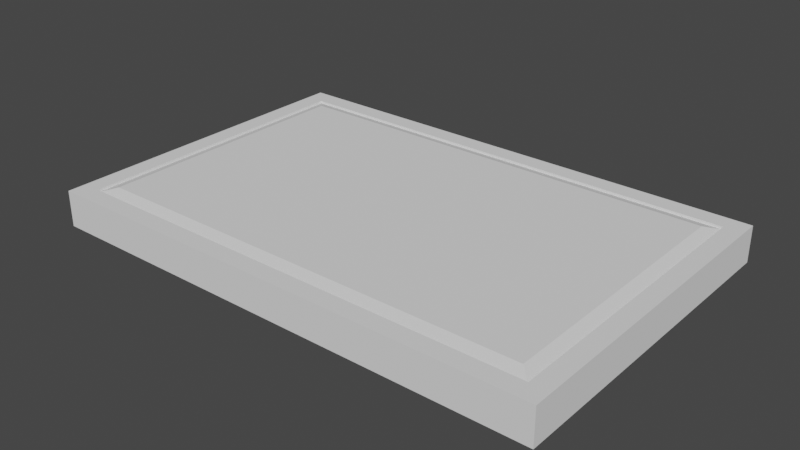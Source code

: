 # Source: DataTablet.blend  (saved by Blender 3.3.6; exported with 4.5.12 LTS)
import bpy
from mathutils import Matrix  # noqa: F401  (used for matrix-valued properties, if any)

bpy.ops.wm.read_factory_settings(use_empty=True)
scene = bpy.context.scene
scene.name = 'Scene'

# ---- collections
col_collection = bpy.data.collections.new('Collection'); scene.collection.children.link(col_collection)

# ---- world
world_world = bpy.data.worlds.new('World'); scene.world = world_world
world_world.use_nodes = True; world_world.node_tree.nodes.clear()
_N = world_world.node_tree.nodes; _L = world_world.node_tree.links
n0 = _N.new('ShaderNodeOutputWorld'); n0.name = 'World Output'; n0.location = (300, 300)
n1 = _N.new('ShaderNodeBackground'); n1.name = 'Background'; n1.location = (10, 300)
n1.inputs[0].default_value = (0.05088, 0.05088, 0.05088, 1.0)
_L.new(n1.outputs[0], n0.inputs[0])
n0.is_active_output = True
world_world.color = (0.05088, 0.05088, 0.05088)
world_world.use_sun_shadow = False
world_world.sun_shadow_jitter_overblur = 0.0

# ---- meshes
me_cube_001 = bpy.data.meshes.new('Cube.001')
me_cube_001.from_pydata([(-1.0, -1.0, 0.3286), (-0.7193, -0.7193, 0.6571), (-1.0, 1.919, 0.3286), (-0.7193, 1.638, 0.6571), (3.454, -1.0, 0.3286), (3.173, -0.7193, 0.6571), (3.454, 1.919, 0.3286), (3.173, 1.638, 0.6571), (-1.0, -1.0, 0.6203), (-1.0, 1.919, 0.6203), (3.454, 1.919, 0.6203), (3.454, -1.0, 0.6203), (-0.8382, -0.8382, 0.6203), (-0.8382, 1.757, 0.6203), (3.292, 1.757, 0.6203), (3.292, -0.8382, 0.6203), (-1.0, 1.595, 0.3286), (-1.0, 1.271, 0.3286), (-1.0, 0.9461, 0.3286), (-1.0, 0.6218, 0.3286), (-1.0, 0.2974, 0.3286), (-1.0, -0.02693, 0.3286), (-1.0, -0.3513, 0.3286), (-1.0, -0.6756, 0.3286), (-1.0, -0.6756, 0.6203), (-1.0, -0.3513, 0.6203), (-1.0, -0.02693, 0.6203), (-1.0, 0.2974, 0.6203), (-1.0, 0.6218, 0.6203), (-1.0, 0.9461, 0.6203), (-1.0, 1.271, 0.6203), (-1.0, 1.595, 0.6203), (3.454, -0.6756, 0.3286), (3.454, -0.3513, 0.3286), (3.454, -0.02693, 0.3286), (3.454, 0.2974, 0.3286), (3.454, 0.6218, 0.3286), (3.454, 0.9461, 0.3286), (3.454, 1.271, 0.3286), (3.454, 1.595, 0.3286), (3.454, 1.595, 0.6203), (3.454, 1.271, 0.6203), (3.454, 0.9461, 0.6203), (3.454, 0.6218, 0.6203), (3.454, 0.2974, 0.6203), (3.454, -0.02693, 0.6203), (3.454, -0.3513, 0.6203), (3.454, -0.6756, 0.6203), (-0.8382, -0.5498, 0.6203), (-0.8382, -0.2614, 0.6203), (-0.8382, 0.02699, 0.6203), (-0.8382, 0.3154, 0.6203), (-0.8382, 0.6038, 0.6203), (-0.8382, 0.8922, 0.6203), (-0.8382, 1.181, 0.6203), (-0.8382, 1.469, 0.6203), (3.292, 1.469, 0.6203), (3.292, 1.181, 0.6203), (3.292, 0.8922, 0.6203), (3.292, 0.6038, 0.6203), (3.292, 0.3154, 0.6203), (3.292, 0.02699, 0.6203), (3.292, -0.2614, 0.6203), (3.292, -0.5498, 0.6203), (-0.7193, -0.4573, 0.6571), (-0.7193, -0.1953, 0.6571), (-0.7193, 0.06665, 0.6571), (-0.7193, 0.3286, 0.6571), (-0.7193, 0.5906, 0.6571), (-0.7193, 0.8526, 0.6571), (-0.7193, 1.115, 0.6571), (-0.7193, 1.377, 0.6571), (3.173, 1.377, 0.6571), (3.173, 1.115, 0.6571), (3.173, 0.8526, 0.6571), (3.173, 0.5906, 0.6571), (3.173, 0.3286, 0.6571), (3.173, 0.06665, 0.6571), (3.173, -0.1953, 0.6571), (3.173, -0.4573, 0.6571), (3.111, 1.919, 0.3286), (2.769, 1.919, 0.3286), (2.426, 1.919, 0.3286), (2.083, 1.919, 0.3286), (1.741, 1.919, 0.3286), (1.398, 1.919, 0.3286), (1.056, 1.919, 0.3286), (0.713, 1.919, 0.3286), (0.3704, 1.919, 0.3286), (0.02782, 1.919, 0.3286), (-0.3148, 1.919, 0.3286), (-0.6574, 1.919, 0.3286), (-0.6574, 1.919, 0.6203), (-0.3148, 1.919, 0.6203), (0.02782, 1.919, 0.6203), (0.3704, 1.919, 0.6203), (0.713, 1.919, 0.6203), (1.056, 1.919, 0.6203), (1.398, 1.919, 0.6203), (1.741, 1.919, 0.6203), (2.083, 1.919, 0.6203), (2.426, 1.919, 0.6203), (2.769, 1.919, 0.6203), (3.111, 1.919, 0.6203), (-0.6574, -1.0, 0.3286), (-0.3148, -1.0, 0.3286), (0.02782, -1.0, 0.3286), (0.3704, -1.0, 0.3286), (0.713, -1.0, 0.3286), (1.056, -1.0, 0.3286), (1.398, -1.0, 0.3286), (1.741, -1.0, 0.3286), (2.083, -1.0, 0.3286), (2.426, -1.0, 0.3286), (2.769, -1.0, 0.3286), (3.111, -1.0, 0.3286), (3.111, -1.0, 0.6203), (2.769, -1.0, 0.6203), (2.426, -1.0, 0.6203), (2.083, -1.0, 0.6203), (1.741, -1.0, 0.6203), (1.398, -1.0, 0.6203), (1.056, -1.0, 0.6203), (0.713, -1.0, 0.6203), (0.3704, -1.0, 0.6203), (0.02782, -1.0, 0.6203), (-0.3148, -1.0, 0.6203), (-0.6574, -1.0, 0.6203), (-0.5205, 1.757, 0.6203), (-0.2028, 1.757, 0.6203), (0.1149, 1.757, 0.6203), (0.4326, 1.757, 0.6203), (0.7504, 1.757, 0.6203), (1.068, 1.757, 0.6203), (1.386, 1.757, 0.6203), (1.704, 1.757, 0.6203), (2.021, 1.757, 0.6203), (2.339, 1.757, 0.6203), (2.657, 1.757, 0.6203), (2.974, 1.757, 0.6203), (2.974, -0.8382, 0.6203), (2.657, -0.8382, 0.6203), (2.339, -0.8382, 0.6203), (2.021, -0.8382, 0.6203), (1.704, -0.8382, 0.6203), (1.386, -0.8382, 0.6203), (1.068, -0.8382, 0.6203), (0.7504, -0.8382, 0.6203), (0.4326, -0.8382, 0.6203), (0.1149, -0.8382, 0.6203), (-0.2028, -0.8382, 0.6203), (-0.5205, -0.8382, 0.6203), (-0.4198, 1.638, 0.6571), (-0.1204, 1.638, 0.6571), (0.179, 1.638, 0.6571), (0.4784, 1.638, 0.6571), (0.7778, 1.638, 0.6571), (1.077, 1.638, 0.6571), (1.377, 1.638, 0.6571), (1.676, 1.638, 0.6571), (1.975, 1.638, 0.6571), (2.275, 1.638, 0.6571), (2.574, 1.638, 0.6571), (2.874, 1.638, 0.6571), (2.874, -0.7193, 0.6571), (2.574, -0.7193, 0.6571), (2.275, -0.7193, 0.6571), (1.975, -0.7193, 0.6571), (1.676, -0.7193, 0.6571), (1.377, -0.7193, 0.6571), (1.077, -0.7193, 0.6571), (0.7778, -0.7193, 0.6571), (0.4784, -0.7193, 0.6571), (0.179, -0.7193, 0.6571), (-0.1204, -0.7193, 0.6571), (-0.4198, -0.7193, 0.6571), (3.111, 1.595, 0.3286), (2.769, 1.595, 0.3286), (2.426, 1.595, 0.3286), (2.083, 1.595, 0.3286), (1.741, 1.595, 0.3286), (1.398, 1.595, 0.3286), (1.056, 1.595, 0.3286), (0.713, 1.595, 0.3286), (0.3704, 1.595, 0.3286), (0.02782, 1.595, 0.3286), (-0.3148, 1.595, 0.3286), (-0.6574, 1.595, 0.3286), (3.111, 1.271, 0.3286), (2.769, 1.271, 0.3286), (2.426, 1.271, 0.3286), (2.083, 1.271, 0.3286), (1.741, 1.271, 0.3286), (1.398, 1.271, 0.3286), (1.056, 1.271, 0.3286), (0.713, 1.271, 0.3286), (0.3704, 1.271, 0.3286), (0.02782, 1.271, 0.3286), (-0.3148, 1.271, 0.3286), (-0.6574, 1.271, 0.3286), (3.111, 0.9461, 0.3286), (2.769, 0.9461, 0.3286), (2.426, 0.9461, 0.3286), (2.083, 0.9461, 0.3286), (1.741, 0.9461, 0.3286), (1.398, 0.9461, 0.3286), (1.056, 0.9461, 0.3286), (0.713, 0.9461, 0.3286), (0.3704, 0.9461, 0.3286), (0.02782, 0.9461, 0.3286), (-0.3148, 0.9461, 0.3286), (-0.6574, 0.9461, 0.3286), (3.111, 0.6218, 0.3286), (2.769, 0.6218, 0.3286), (2.426, 0.6218, 0.3286), (2.083, 0.6218, 0.3286), (1.741, 0.6218, 0.3286), (1.398, 0.6218, 0.3286), (1.056, 0.6218, 0.3286), (0.713, 0.6218, 0.3286), (0.3704, 0.6218, 0.3286), (0.02782, 0.6218, 0.3286), (-0.3148, 0.6218, 0.3286), (-0.6574, 0.6218, 0.3286), (3.111, 0.2974, 0.3286), (2.769, 0.2974, 0.3286), (2.426, 0.2974, 0.3286), (2.083, 0.2974, 0.3286), (1.741, 0.2974, 0.3286), (1.398, 0.2974, 0.3286), (1.056, 0.2974, 0.3286), (0.713, 0.2974, 0.3286), (0.3704, 0.2974, 0.3286), (0.02782, 0.2974, 0.3286), (-0.3148, 0.2974, 0.3286), (-0.6574, 0.2974, 0.3286), (3.111, -0.02693, 0.3286), (2.769, -0.02693, 0.3286), (2.426, -0.02693, 0.3286), (2.083, -0.02693, 0.3286), (1.741, -0.02693, 0.3286), (1.398, -0.02693, 0.3286), (1.056, -0.02693, 0.3286), (0.713, -0.02693, 0.3286), (0.3704, -0.02693, 0.3286), (0.02782, -0.02693, 0.3286), (-0.3148, -0.02693, 0.3286), (-0.6574, -0.02693, 0.3286), (3.111, -0.3513, 0.3286), (2.769, -0.3513, 0.3286), (2.426, -0.3513, 0.3286), (2.083, -0.3513, 0.3286), (1.741, -0.3513, 0.3286), (1.398, -0.3513, 0.3286), (1.056, -0.3513, 0.3286), (0.713, -0.3513, 0.3286), (0.3704, -0.3513, 0.3286), (0.02782, -0.3513, 0.3286), (-0.3148, -0.3513, 0.3286), (-0.6574, -0.3513, 0.3286), (3.111, -0.6756, 0.3286), (2.769, -0.6756, 0.3286), (2.426, -0.6756, 0.3286), (2.083, -0.6756, 0.3286), (1.741, -0.6756, 0.3286), (1.398, -0.6756, 0.3286), (1.056, -0.6756, 0.3286), (0.713, -0.6756, 0.3286), (0.3704, -0.6756, 0.3286), (0.02782, -0.6756, 0.3286), (-0.3148, -0.6756, 0.3286), (-0.6574, -0.6756, 0.3286)], [], [(16, 31, 9, 2), (80, 103, 10, 6), (32, 47, 11, 4), (104, 127, 8, 0), (260, 32, 4, 115), (55, 13, 9, 31), (139, 14, 10, 103), (63, 15, 11, 47), (151, 12, 8, 127), (71, 3, 13, 55), (163, 7, 14, 139), (79, 5, 15, 63), (175, 1, 12, 151), (7, 72, 56, 14), (72, 73, 57, 56), (73, 74, 58, 57), (74, 75, 59, 58), (75, 76, 60, 59), (76, 77, 61, 60), (77, 78, 62, 61), (78, 79, 63, 62), (1, 64, 48, 12), (64, 65, 49, 48), (65, 66, 50, 49), (66, 67, 51, 50), (67, 68, 52, 51), (68, 69, 53, 52), (69, 70, 54, 53), (70, 71, 55, 54), (14, 56, 40, 10), (56, 57, 41, 40), (57, 58, 42, 41), (58, 59, 43, 42), (59, 60, 44, 43), (60, 61, 45, 44), (61, 62, 46, 45), (62, 63, 47, 46), (12, 48, 24, 8), (48, 49, 25, 24), (49, 50, 26, 25), (50, 51, 27, 26), (51, 52, 28, 27), (52, 53, 29, 28), (53, 54, 30, 29), (54, 55, 31, 30), (80, 6, 39, 176), (176, 39, 38, 188), (188, 38, 37, 200), (200, 37, 36, 212), (212, 36, 35, 224), (224, 35, 34, 236), (236, 34, 33, 248), (248, 33, 32, 260), (6, 10, 40, 39), (39, 40, 41, 38), (38, 41, 42, 37), (37, 42, 43, 36), (36, 43, 44, 35), (35, 44, 45, 34), (34, 45, 46, 33), (33, 46, 47, 32), (0, 8, 24, 23), (23, 24, 25, 22), (22, 25, 26, 21), (21, 26, 27, 20), (20, 27, 28, 19), (19, 28, 29, 18), (18, 29, 30, 17), (17, 30, 31, 16), (22, 259, 271, 23), (259, 258, 270, 271), (258, 257, 269, 270), (257, 256, 268, 269), (256, 255, 267, 268), (255, 254, 266, 267), (254, 253, 265, 266), (253, 252, 264, 265), (252, 251, 263, 264), (251, 250, 262, 263), (250, 249, 261, 262), (249, 248, 260, 261), (21, 247, 259, 22), (247, 246, 258, 259), (246, 245, 257, 258), (245, 244, 256, 257), (244, 243, 255, 256), (243, 242, 254, 255), (242, 241, 253, 254), (241, 240, 252, 253), (240, 239, 251, 252), (239, 238, 250, 251), (238, 237, 249, 250), (237, 236, 248, 249), (20, 235, 247, 21), (235, 234, 246, 247), (234, 233, 245, 246), (233, 232, 244, 245), (232, 231, 243, 244), (231, 230, 242, 243), (230, 229, 241, 242), (229, 228, 240, 241), (228, 227, 239, 240), (227, 226, 238, 239), (226, 225, 237, 238), (225, 224, 236, 237), (19, 223, 235, 20), (223, 222, 234, 235), (222, 221, 233, 234), (221, 220, 232, 233), (220, 219, 231, 232), (219, 218, 230, 231), (218, 217, 229, 230), (217, 216, 228, 229), (216, 215, 227, 228), (215, 214, 226, 227), (214, 213, 225, 226), (213, 212, 224, 225), (18, 211, 223, 19), (211, 210, 222, 223), (210, 209, 221, 222), (209, 208, 220, 221), (208, 207, 219, 220), (207, 206, 218, 219), (206, 205, 217, 218), (205, 204, 216, 217), (204, 203, 215, 216), (203, 202, 214, 215), (202, 201, 213, 214), (201, 200, 212, 213), (17, 199, 211, 18), (199, 198, 210, 211), (198, 197, 209, 210), (197, 196, 208, 209), (196, 195, 207, 208), (195, 194, 206, 207), (194, 193, 205, 206), (193, 192, 204, 205), (192, 191, 203, 204), (191, 190, 202, 203), (190, 189, 201, 202), (189, 188, 200, 201), (16, 187, 199, 17), (187, 186, 198, 199), (186, 185, 197, 198), (185, 184, 196, 197), (184, 183, 195, 196), (183, 182, 194, 195), (182, 181, 193, 194), (181, 180, 192, 193), (180, 179, 191, 192), (179, 178, 190, 191), (178, 177, 189, 190), (177, 176, 188, 189), (2, 91, 187, 16), (91, 90, 186, 187), (90, 89, 185, 186), (89, 88, 184, 185), (88, 87, 183, 184), (87, 86, 182, 183), (86, 85, 181, 182), (85, 84, 180, 181), (84, 83, 179, 180), (83, 82, 178, 179), (82, 81, 177, 178), (81, 80, 176, 177), (5, 164, 140, 15), (164, 165, 141, 140), (165, 166, 142, 141), (166, 167, 143, 142), (167, 168, 144, 143), (168, 169, 145, 144), (169, 170, 146, 145), (170, 171, 147, 146), (171, 172, 148, 147), (172, 173, 149, 148), (173, 174, 150, 149), (174, 175, 151, 150), (3, 152, 128, 13), (152, 153, 129, 128), (153, 154, 130, 129), (154, 155, 131, 130), (155, 156, 132, 131), (156, 157, 133, 132), (157, 158, 134, 133), (158, 159, 135, 134), (159, 160, 136, 135), (160, 161, 137, 136), (161, 162, 138, 137), (162, 163, 139, 138), (15, 140, 116, 11), (140, 141, 117, 116), (141, 142, 118, 117), (142, 143, 119, 118), (143, 144, 120, 119), (144, 145, 121, 120), (145, 146, 122, 121), (146, 147, 123, 122), (147, 148, 124, 123), (148, 149, 125, 124), (149, 150, 126, 125), (150, 151, 127, 126), (13, 128, 92, 9), (128, 129, 93, 92), (129, 130, 94, 93), (130, 131, 95, 94), (131, 132, 96, 95), (132, 133, 97, 96), (133, 134, 98, 97), (134, 135, 99, 98), (135, 136, 100, 99), (136, 137, 101, 100), (137, 138, 102, 101), (138, 139, 103, 102), (23, 271, 104, 0), (271, 270, 105, 104), (270, 269, 106, 105), (269, 268, 107, 106), (268, 267, 108, 107), (267, 266, 109, 108), (266, 265, 110, 109), (265, 264, 111, 110), (264, 263, 112, 111), (263, 262, 113, 112), (262, 261, 114, 113), (261, 260, 115, 114), (4, 11, 116, 115), (115, 116, 117, 114), (114, 117, 118, 113), (113, 118, 119, 112), (112, 119, 120, 111), (111, 120, 121, 110), (110, 121, 122, 109), (109, 122, 123, 108), (108, 123, 124, 107), (107, 124, 125, 106), (106, 125, 126, 105), (105, 126, 127, 104), (2, 9, 92, 91), (91, 92, 93, 90), (90, 93, 94, 89), (89, 94, 95, 88), (88, 95, 96, 87), (87, 96, 97, 86), (86, 97, 98, 85), (85, 98, 99, 84), (84, 99, 100, 83), (83, 100, 101, 82), (82, 101, 102, 81), (81, 102, 103, 80)])
_uv = me_cube_001.uv_layers.new(name='UVMap')
_uv.uv.foreach_set('vector', [1.635, 0.3679, 1.635, 0.6596, 1.96, 0.6596, 1.96, 0.3679, 2.384, 0.3679, 2.384, 0.6596, 2.727, 0.6596, 2.727, 0.3679, -0.6353, 0.3679, -0.6353, 0.6596, -0.9596, 0.6596, -0.9596, 0.3679, -1.384, 0.3679, -1.384, 0.6596, -1.727, 0.6596, -1.727, 0.3679, 2.384, -0.6353, 2.727, -0.6353, 2.727, -0.9596, 2.384, -0.9596, -1.565, 1.509, -1.565, 1.798, -1.727, 1.96, -1.727, 1.635, 2.247, 1.798, 2.565, 1.798, 2.727, 1.96, 2.384, 1.96, 2.565, -0.5094, 2.565, -0.7979, 2.727, -0.9596, 2.727, -0.6353, -1.247, -0.7979, -1.565, -0.7979, -1.727, -0.9596, -1.384, -0.9596, -1.446, 1.417, -1.446, 1.679, -1.565, 1.798, -1.565, 1.509, 2.147, 1.679, 2.446, 1.679, 2.565, 1.798, 2.247, 1.798, 2.446, -0.4169, 2.446, -0.6789, 2.565, -0.7979, 2.565, -0.5094, -1.147, -0.6789, -1.446, -0.6789, -1.565, -0.7979, -1.247, -0.7979, 2.446, 1.679, 2.446, 1.417, 2.565, 1.509, 2.565, 1.798, 2.446, 1.417, 2.446, 1.155, 2.565, 1.221, 2.565, 1.509, 2.446, 1.155, 2.446, 0.893, 2.565, 0.9326, 2.565, 1.221, 2.446, 0.893, 2.446, 0.631, 2.565, 0.6442, 2.565, 0.9326, 2.446, 0.631, 2.446, 0.369, 2.565, 0.3558, 2.565, 0.6442, 2.446, 0.369, 2.446, 0.107, 2.565, 0.06738, 2.565, 0.3558, 2.446, 0.107, 2.446, -0.1549, 2.565, -0.221, 2.565, 0.06738, 2.446, -0.1549, 2.446, -0.4169, 2.565, -0.5094, 2.565, -0.221, -1.446, -0.6789, -1.446, -0.4169, -1.565, -0.5094, -1.565, -0.7979, -1.446, -0.4169, -1.446, -0.1549, -1.565, -0.221, -1.565, -0.5094, -1.446, -0.1549, -1.446, 0.107, -1.565, 0.06738, -1.565, -0.221, -1.446, 0.107, -1.446, 0.369, -1.565, 0.3558, -1.565, 0.06738, -1.446, 0.369, -1.446, 0.631, -1.565, 0.6442, -1.565, 0.3558, -1.446, 0.631, -1.446, 0.893, -1.565, 0.9326, -1.565, 0.6442, -1.446, 0.893, -1.446, 1.155, -1.565, 1.221, -1.565, 0.9326, -1.446, 1.155, -1.446, 1.417, -1.565, 1.509, -1.565, 1.221, 2.565, 1.798, 2.565, 1.509, 2.727, 1.635, 2.727, 1.96, 2.565, 1.509, 2.565, 1.221, 2.727, 1.311, 2.727, 1.635, 2.565, 1.221, 2.565, 0.9326, 2.727, 0.9865, 2.727, 1.311, 2.565, 0.9326, 2.565, 0.6442, 2.727, 0.6622, 2.727, 0.9865, 2.565, 0.6442, 2.565, 0.3558, 2.727, 0.3378, 2.727, 0.6622, 2.565, 0.3558, 2.565, 0.06738, 2.727, 0.01346, 2.727, 0.3378, 2.565, 0.06738, 2.565, -0.221, 2.727, -0.3109, 2.727, 0.01346, 2.565, -0.221, 2.565, -0.5094, 2.727, -0.6353, 2.727, -0.3109, -1.565, -0.7979, -1.565, -0.5094, -1.727, -0.6353, -1.727, -0.9596, -1.565, -0.5094, -1.565, -0.221, -1.727, -0.3109, -1.727, -0.6353, -1.565, -0.221, -1.565, 0.06738, -1.727, 0.01346, -1.727, -0.3109, -1.565, 0.06738, -1.565, 0.3558, -1.727, 0.3378, -1.727, 0.01346, -1.565, 0.3558, -1.565, 0.6442, -1.727, 0.6622, -1.727, 0.3378, -1.565, 0.6442, -1.565, 0.9326, -1.727, 0.9865, -1.727, 0.6622, -1.565, 0.9326, -1.565, 1.221, -1.727, 1.311, -1.727, 0.9865, -1.565, 1.221, -1.565, 1.509, -1.727, 1.635, -1.727, 1.311, 2.384, 1.96, 2.727, 1.96, 2.727, 1.635, 2.384, 1.635, 2.384, 1.635, 2.727, 1.635, 2.727, 1.311, 2.384, 1.311, 2.384, 1.311, 2.727, 1.311, 2.727, 0.9865, 2.384, 0.9865, 2.384, 0.9865, 2.727, 0.9865, 2.727, 0.6622, 2.384, 0.6622, 2.384, 0.6622, 2.727, 0.6622, 2.727, 0.3378, 2.384, 0.3378, 2.384, 0.3378, 2.727, 0.3378, 2.727, 0.01346, 2.384, 0.01346, 2.384, 0.01346, 2.727, 0.01346, 2.727, -0.3109, 2.384, -0.3109, 2.384, -0.3109, 2.727, -0.3109, 2.727, -0.6353, 2.384, -0.6353, 1.96, 0.3679, 1.96, 0.6596, 1.635, 0.6596, 1.635, 0.3679, 1.635, 0.3679, 1.635, 0.6596, 1.311, 0.6596, 1.311, 0.3679, 1.311, 0.3679, 1.311, 0.6596, 0.9865, 0.6596, 0.9865, 0.3679, 0.9865, 0.3679, 0.9865, 0.6596, 0.6622, 0.6596, 0.6622, 0.3679, 0.6622, 0.3679, 0.6622, 0.6596, 0.3378, 0.6596, 0.3378, 0.3679, 0.3378, 0.3679, 0.3378, 0.6596, 0.01346, 0.6596, 0.01346, 0.3679, 0.01346, 0.3679, 0.01346, 0.6596, -0.3109, 0.6596, -0.3109, 0.3679, -0.3109, 0.3679, -0.3109, 0.6596, -0.6353, 0.6596, -0.6353, 0.3679, -0.9596, 0.3679, -0.9596, 0.6596, -0.6353, 0.6596, -0.6353, 0.3679, -0.6353, 0.3679, -0.6353, 0.6596, -0.3109, 0.6596, -0.3109, 0.3679, -0.3109, 0.3679, -0.3109, 0.6596, 0.01346, 0.6596, 0.01346, 0.3679, 0.01346, 0.3679, 0.01346, 0.6596, 0.3378, 0.6596, 0.3378, 0.3679, 0.3378, 0.3679, 0.3378, 0.6596, 0.6622, 0.6596, 0.6622, 0.3679, 0.6622, 0.3679, 0.6622, 0.6596, 0.9865, 0.6596, 0.9865, 0.3679, 0.9865, 0.3679, 0.9865, 0.6596, 1.311, 0.6596, 1.311, 0.3679, 1.311, 0.3679, 1.311, 0.6596, 1.635, 0.6596, 1.635, 0.3679, -1.727, -0.3109, -1.384, -0.3109, -1.384, -0.6353, -1.727, -0.6353, -1.384, -0.3109, -1.042, -0.3109, -1.042, -0.6353, -1.384, -0.6353, -1.042, -0.3109, -0.6991, -0.3109, -0.6991, -0.6353, -1.042, -0.6353, -0.6991, -0.3109, -0.3565, -0.3109, -0.3565, -0.6353, -0.6991, -0.6353, -0.3565, -0.3109, -0.01391, -0.3109, -0.01391, -0.6353, -0.3565, -0.6353, -0.01391, -0.3109, 0.3287, -0.3109, 0.3287, -0.6353, -0.01391, -0.6353, 0.3287, -0.3109, 0.6713, -0.3109, 0.6713, -0.6353, 0.3287, -0.6353, 0.6713, -0.3109, 1.014, -0.3109, 1.014, -0.6353, 0.6713, -0.6353, 1.014, -0.3109, 1.357, -0.3109, 1.357, -0.6353, 1.014, -0.6353, 1.357, -0.3109, 1.699, -0.3109, 1.699, -0.6353, 1.357, -0.6353, 1.699, -0.3109, 2.042, -0.3109, 2.042, -0.6353, 1.699, -0.6353, 2.042, -0.3109, 2.384, -0.3109, 2.384, -0.6353, 2.042, -0.6353, -1.727, 0.01346, -1.384, 0.01346, -1.384, -0.3109, -1.727, -0.3109, -1.384, 0.01346, -1.042, 0.01346, -1.042, -0.3109, -1.384, -0.3109, -1.042, 0.01346, -0.6991, 0.01346, -0.6991, -0.3109, -1.042, -0.3109, -0.6991, 0.01346, -0.3565, 0.01346, -0.3565, -0.3109, -0.6991, -0.3109, -0.3565, 0.01346, -0.01391, 0.01346, -0.01391, -0.3109, -0.3565, -0.3109, -0.01391, 0.01346, 0.3287, 0.01346, 0.3287, -0.3109, -0.01391, -0.3109, 0.3287, 0.01346, 0.6713, 0.01346, 0.6713, -0.3109, 0.3287, -0.3109, 0.6713, 0.01346, 1.014, 0.01346, 1.014, -0.3109, 0.6713, -0.3109, 1.014, 0.01346, 1.357, 0.01346, 1.357, -0.3109, 1.014, -0.3109, 1.357, 0.01346, 1.699, 0.01346, 1.699, -0.3109, 1.357, -0.3109, 1.699, 0.01346, 2.042, 0.01346, 2.042, -0.3109, 1.699, -0.3109, 2.042, 0.01346, 2.384, 0.01346, 2.384, -0.3109, 2.042, -0.3109, -1.727, 0.3378, -1.384, 0.3378, -1.384, 0.01346, -1.727, 0.01346, -1.384, 0.3378, -1.042, 0.3378, -1.042, 0.01346, -1.384, 0.01346, -1.042, 0.3378, -0.6991, 0.3378, -0.6991, 0.01346, -1.042, 0.01346, -0.6991, 0.3378, -0.3565, 0.3378, -0.3565, 0.01346, -0.6991, 0.01346, -0.3565, 0.3378, -0.01391, 0.3378, -0.01391, 0.01346, -0.3565, 0.01346, -0.01391, 0.3378, 0.3287, 0.3378, 0.3287, 0.01346, -0.01391, 0.01346, 0.3287, 0.3378, 0.6713, 0.3378, 0.6713, 0.01346, 0.3287, 0.01346, 0.6713, 0.3378, 1.014, 0.3378, 1.014, 0.01346, 0.6713, 0.01346, 1.014, 0.3378, 1.357, 0.3378, 1.357, 0.01346, 1.014, 0.01346, 1.357, 0.3378, 1.699, 0.3378, 1.699, 0.01346, 1.357, 0.01346, 1.699, 0.3378, 2.042, 0.3378, 2.042, 0.01346, 1.699, 0.01346, 2.042, 0.3378, 2.384, 0.3378, 2.384, 0.01346, 2.042, 0.01346, -1.727, 0.6622, -1.384, 0.6622, -1.384, 0.3378, -1.727, 0.3378, -1.384, 0.6622, -1.042, 0.6622, -1.042, 0.3378, -1.384, 0.3378, -1.042, 0.6622, -0.6991, 0.6622, -0.6991, 0.3378, -1.042, 0.3378, -0.6991, 0.6622, -0.3565, 0.6622, -0.3565, 0.3378, -0.6991, 0.3378, -0.3565, 0.6622, -0.01391, 0.6622, -0.01391, 0.3378, -0.3565, 0.3378, -0.01391, 0.6622, 0.3287, 0.6622, 0.3287, 0.3378, -0.01391, 0.3378, 0.3287, 0.6622, 0.6713, 0.6622, 0.6713, 0.3378, 0.3287, 0.3378, 0.6713, 0.6622, 1.014, 0.6622, 1.014, 0.3378, 0.6713, 0.3378, 1.014, 0.6622, 1.357, 0.6622, 1.357, 0.3378, 1.014, 0.3378, 1.357, 0.6622, 1.699, 0.6622, 1.699, 0.3378, 1.357, 0.3378, 1.699, 0.6622, 2.042, 0.6622, 2.042, 0.3378, 1.699, 0.3378, 2.042, 0.6622, 2.384, 0.6622, 2.384, 0.3378, 2.042, 0.3378, -1.727, 0.9865, -1.384, 0.9865, -1.384, 0.6622, -1.727, 0.6622, -1.384, 0.9865, -1.042, 0.9865, -1.042, 0.6622, -1.384, 0.6622, -1.042, 0.9865, -0.6991, 0.9865, -0.6991, 0.6622, -1.042, 0.6622, -0.6991, 0.9865, -0.3565, 0.9865, -0.3565, 0.6622, -0.6991, 0.6622, -0.3565, 0.9865, -0.01391, 0.9865, -0.01391, 0.6622, -0.3565, 0.6622, -0.01391, 0.9865, 0.3287, 0.9865, 0.3287, 0.6622, -0.01391, 0.6622, 0.3287, 0.9865, 0.6713, 0.9865, 0.6713, 0.6622, 0.3287, 0.6622, 0.6713, 0.9865, 1.014, 0.9865, 1.014, 0.6622, 0.6713, 0.6622, 1.014, 0.9865, 1.357, 0.9865, 1.357, 0.6622, 1.014, 0.6622, 1.357, 0.9865, 1.699, 0.9865, 1.699, 0.6622, 1.357, 0.6622, 1.699, 0.9865, 2.042, 0.9865, 2.042, 0.6622, 1.699, 0.6622, 2.042, 0.9865, 2.384, 0.9865, 2.384, 0.6622, 2.042, 0.6622, -1.727, 1.311, -1.384, 1.311, -1.384, 0.9865, -1.727, 0.9865, -1.384, 1.311, -1.042, 1.311, -1.042, 0.9865, -1.384, 0.9865, -1.042, 1.311, -0.6991, 1.311, -0.6991, 0.9865, -1.042, 0.9865, -0.6991, 1.311, -0.3565, 1.311, -0.3565, 0.9865, -0.6991, 0.9865, -0.3565, 1.311, -0.01391, 1.311, -0.01391, 0.9865, -0.3565, 0.9865, -0.01391, 1.311, 0.3287, 1.311, 0.3287, 0.9865, -0.01391, 0.9865, 0.3287, 1.311, 0.6713, 1.311, 0.6713, 0.9865, 0.3287, 0.9865, 0.6713, 1.311, 1.014, 1.311, 1.014, 0.9865, 0.6713, 0.9865, 1.014, 1.311, 1.357, 1.311, 1.357, 0.9865, 1.014, 0.9865, 1.357, 1.311, 1.699, 1.311, 1.699, 0.9865, 1.357, 0.9865, 1.699, 1.311, 2.042, 1.311, 2.042, 0.9865, 1.699, 0.9865, 2.042, 1.311, 2.384, 1.311, 2.384, 0.9865, 2.042, 0.9865, -1.727, 1.635, -1.384, 1.635, -1.384, 1.311, -1.727, 1.311, -1.384, 1.635, -1.042, 1.635, -1.042, 1.311, -1.384, 1.311, -1.042, 1.635, -0.6991, 1.635, -0.6991, 1.311, -1.042, 1.311, -0.6991, 1.635, -0.3565, 1.635, -0.3565, 1.311, -0.6991, 1.311, -0.3565, 1.635, -0.01391, 1.635, -0.01391, 1.311, -0.3565, 1.311, -0.01391, 1.635, 0.3287, 1.635, 0.3287, 1.311, -0.01391, 1.311, 0.3287, 1.635, 0.6713, 1.635, 0.6713, 1.311, 0.3287, 1.311, 0.6713, 1.635, 1.014, 1.635, 1.014, 1.311, 0.6713, 1.311, 1.014, 1.635, 1.357, 1.635, 1.357, 1.311, 1.014, 1.311, 1.357, 1.635, 1.699, 1.635, 1.699, 1.311, 1.357, 1.311, 1.699, 1.635, 2.042, 1.635, 2.042, 1.311, 1.699, 1.311, 2.042, 1.635, 2.384, 1.635, 2.384, 1.311, 2.042, 1.311, -1.727, 1.96, -1.384, 1.96, -1.384, 1.635, -1.727, 1.635, -1.384, 1.96, -1.042, 1.96, -1.042, 1.635, -1.384, 1.635, -1.042, 1.96, -0.6991, 1.96, -0.6991, 1.635, -1.042, 1.635, -0.6991, 1.96, -0.3565, 1.96, -0.3565, 1.635, -0.6991, 1.635, -0.3565, 1.96, -0.01391, 1.96, -0.01391, 1.635, -0.3565, 1.635, -0.01391, 1.96, 0.3287, 1.96, 0.3287, 1.635, -0.01391, 1.635, 0.3287, 1.96, 0.6713, 1.96, 0.6713, 1.635, 0.3287, 1.635, 0.6713, 1.96, 1.014, 1.96, 1.014, 1.635, 0.6713, 1.635, 1.014, 1.96, 1.357, 1.96, 1.357, 1.635, 1.014, 1.635, 1.357, 1.96, 1.699, 1.96, 1.699, 1.635, 1.357, 1.635, 1.699, 1.96, 2.042, 1.96, 2.042, 1.635, 1.699, 1.635, 2.042, 1.96, 2.384, 1.96, 2.384, 1.635, 2.042, 1.635, 2.446, -0.6789, 2.147, -0.6789, 2.247, -0.7979, 2.565, -0.7979, 2.147, -0.6789, 1.847, -0.6789, 1.93, -0.7979, 2.247, -0.7979, 1.847, -0.6789, 1.548, -0.6789, 1.612, -0.7979, 1.93, -0.7979, 1.548, -0.6789, 1.249, -0.6789, 1.294, -0.7979, 1.612, -0.7979, 1.249, -0.6789, 0.9491, -0.6789, 0.9766, -0.7979, 1.294, -0.7979, 0.9491, -0.6789, 0.6497, -0.6789, 0.6589, -0.7979, 0.9766, -0.7979, 0.6497, -0.6789, 0.3503, -0.6789, 0.3411, -0.7979, 0.6589, -0.7979, 0.3503, -0.6789, 0.05088, -0.6789, 0.02342, -0.7979, 0.3411, -0.7979, 0.05088, -0.6789, -0.2485, -0.6789, -0.2943, -0.7979, 0.02342, -0.7979, -0.2485, -0.6789, -0.548, -0.6789, -0.612, -0.7979, -0.2943, -0.7979, -0.548, -0.6789, -0.8474, -0.6789, -0.9297, -0.7979, -0.612, -0.7979, -0.8474, -0.6789, -1.147, -0.6789, -1.247, -0.7979, -0.9297, -0.7979, -1.446, 1.679, -1.147, 1.679, -1.247, 1.798, -1.565, 1.798, -1.147, 1.679, -0.8474, 1.679, -0.9297, 1.798, -1.247, 1.798, -0.8474, 1.679, -0.548, 1.679, -0.612, 1.798, -0.9297, 1.798, -0.548, 1.679, -0.2485, 1.679, -0.2943, 1.798, -0.612, 1.798, -0.2485, 1.679, 0.05088, 1.679, 0.02342, 1.798, -0.2943, 1.798, 0.05088, 1.679, 0.3503, 1.679, 0.3411, 1.798, 0.02342, 1.798, 0.3503, 1.679, 0.6497, 1.679, 0.6589, 1.798, 0.3411, 1.798, 0.6497, 1.679, 0.9491, 1.679, 0.9766, 1.798, 0.6589, 1.798, 0.9491, 1.679, 1.249, 1.679, 1.294, 1.798, 0.9766, 1.798, 1.249, 1.679, 1.548, 1.679, 1.612, 1.798, 1.294, 1.798, 1.548, 1.679, 1.847, 1.679, 1.93, 1.798, 1.612, 1.798, 1.847, 1.679, 2.147, 1.679, 2.247, 1.798, 1.93, 1.798, 2.565, -0.7979, 2.247, -0.7979, 2.384, -0.9596, 2.727, -0.9596, 2.247, -0.7979, 1.93, -0.7979, 2.042, -0.9596, 2.384, -0.9596, 1.93, -0.7979, 1.612, -0.7979, 1.699, -0.9596, 2.042, -0.9596, 1.612, -0.7979, 1.294, -0.7979, 1.357, -0.9596, 1.699, -0.9596, 1.294, -0.7979, 0.9766, -0.7979, 1.014, -0.9596, 1.357, -0.9596, 0.9766, -0.7979, 0.6589, -0.7979, 0.6713, -0.9596, 1.014, -0.9596, 0.6589, -0.7979, 0.3411, -0.7979, 0.3287, -0.9596, 0.6713, -0.9596, 0.3411, -0.7979, 0.02342, -0.7979, -0.01391, -0.9596, 0.3287, -0.9596, 0.02342, -0.7979, -0.2943, -0.7979, -0.3565, -0.9596, -0.01391, -0.9596, -0.2943, -0.7979, -0.612, -0.7979, -0.6991, -0.9596, -0.3565, -0.9596, -0.612, -0.7979, -0.9297, -0.7979, -1.042, -0.9596, -0.6991, -0.9596, -0.9297, -0.7979, -1.247, -0.7979, -1.384, -0.9596, -1.042, -0.9596, -1.565, 1.798, -1.247, 1.798, -1.384, 1.96, -1.727, 1.96, -1.247, 1.798, -0.9297, 1.798, -1.042, 1.96, -1.384, 1.96, -0.9297, 1.798, -0.612, 1.798, -0.6991, 1.96, -1.042, 1.96, -0.612, 1.798, -0.2943, 1.798, -0.3565, 1.96, -0.6991, 1.96, -0.2943, 1.798, 0.02342, 1.798, -0.01391, 1.96, -0.3565, 1.96, 0.02342, 1.798, 0.3411, 1.798, 0.3287, 1.96, -0.01391, 1.96, 0.3411, 1.798, 0.6589, 1.798, 0.6713, 1.96, 0.3287, 1.96, 0.6589, 1.798, 0.9766, 1.798, 1.014, 1.96, 0.6713, 1.96, 0.9766, 1.798, 1.294, 1.798, 1.357, 1.96, 1.014, 1.96, 1.294, 1.798, 1.612, 1.798, 1.699, 1.96, 1.357, 1.96, 1.612, 1.798, 1.93, 1.798, 2.042, 1.96, 1.699, 1.96, 1.93, 1.798, 2.247, 1.798, 2.384, 1.96, 2.042, 1.96, -1.727, -0.6353, -1.384, -0.6353, -1.384, -0.9596, -1.727, -0.9596, -1.384, -0.6353, -1.042, -0.6353, -1.042, -0.9596, -1.384, -0.9596, -1.042, -0.6353, -0.6991, -0.6353, -0.6991, -0.9596, -1.042, -0.9596, -0.6991, -0.6353, -0.3565, -0.6353, -0.3565, -0.9596, -0.6991, -0.9596, -0.3565, -0.6353, -0.01391, -0.6353, -0.01391, -0.9596, -0.3565, -0.9596, -0.01391, -0.6353, 0.3287, -0.6353, 0.3287, -0.9596, -0.01391, -0.9596, 0.3287, -0.6353, 0.6713, -0.6353, 0.6713, -0.9596, 0.3287, -0.9596, 0.6713, -0.6353, 1.014, -0.6353, 1.014, -0.9596, 0.6713, -0.9596, 1.014, -0.6353, 1.357, -0.6353, 1.357, -0.9596, 1.014, -0.9596, 1.357, -0.6353, 1.699, -0.6353, 1.699, -0.9596, 1.357, -0.9596, 1.699, -0.6353, 2.042, -0.6353, 2.042, -0.9596, 1.699, -0.9596, 2.042, -0.6353, 2.384, -0.6353, 2.384, -0.9596, 2.042, -0.9596, 2.727, 0.3679, 2.727, 0.6596, 2.384, 0.6596, 2.384, 0.3679, 2.384, 0.3679, 2.384, 0.6596, 2.042, 0.6596, 2.042, 0.3679, 2.042, 0.3679, 2.042, 0.6596, 1.699, 0.6596, 1.699, 0.3679, 1.699, 0.3679, 1.699, 0.6596, 1.357, 0.6596, 1.357, 0.3679, 1.357, 0.3679, 1.357, 0.6596, 1.014, 0.6596, 1.014, 0.3679, 1.014, 0.3679, 1.014, 0.6596, 0.6713, 0.6596, 0.6713, 0.3679, 0.6713, 0.3679, 0.6713, 0.6596, 0.3287, 0.6596, 0.3287, 0.3679, 0.3287, 0.3679, 0.3287, 0.6596, -0.01391, 0.6596, -0.01391, 0.3679, -0.01391, 0.3679, -0.01391, 0.6596, -0.3565, 0.6596, -0.3565, 0.3679, -0.3565, 0.3679, -0.3565, 0.6596, -0.6991, 0.6596, -0.6991, 0.3679, -0.6991, 0.3679, -0.6991, 0.6596, -1.042, 0.6596, -1.042, 0.3679, -1.042, 0.3679, -1.042, 0.6596, -1.384, 0.6596, -1.384, 0.3679, -1.727, 0.3679, -1.727, 0.6596, -1.384, 0.6596, -1.384, 0.3679, -1.384, 0.3679, -1.384, 0.6596, -1.042, 0.6596, -1.042, 0.3679, -1.042, 0.3679, -1.042, 0.6596, -0.6991, 0.6596, -0.6991, 0.3679, -0.6991, 0.3679, -0.6991, 0.6596, -0.3565, 0.6596, -0.3565, 0.3679, -0.3565, 0.3679, -0.3565, 0.6596, -0.01391, 0.6596, -0.01391, 0.3679, -0.01391, 0.3679, -0.01391, 0.6596, 0.3287, 0.6596, 0.3287, 0.3679, 0.3287, 0.3679, 0.3287, 0.6596, 0.6713, 0.6596, 0.6713, 0.3679, 0.6713, 0.3679, 0.6713, 0.6596, 1.014, 0.6596, 1.014, 0.3679, 1.014, 0.3679, 1.014, 0.6596, 1.357, 0.6596, 1.357, 0.3679, 1.357, 0.3679, 1.357, 0.6596, 1.699, 0.6596, 1.699, 0.3679, 1.699, 0.3679, 1.699, 0.6596, 2.042, 0.6596, 2.042, 0.3679, 2.042, 0.3679, 2.042, 0.6596, 2.384, 0.6596, 2.384, 0.3679])
me_cube_001.update()
me_cube_002 = bpy.data.meshes.new('Cube.002')
me_cube_002.from_pydata([(-1.0, -1.0, 0.6203), (-1.0, 1.919, 0.6203), (3.454, 1.919, 0.6203), (3.454, -1.0, 0.6203), (-0.8382, -0.8382, 0.6203), (-0.8382, 1.757, 0.6203), (3.292, 1.757, 0.6203), (3.292, -0.8382, 0.6203), (-1.0, -0.6756, 0.6203), (-1.0, -0.3513, 0.6203), (-1.0, -0.02693, 0.6203), (-1.0, 0.2974, 0.6203), (-1.0, 0.6218, 0.6203), (-1.0, 0.9461, 0.6203), (-1.0, 1.271, 0.6203), (-1.0, 1.595, 0.6203), (3.454, 1.595, 0.6203), (3.454, 1.271, 0.6203), (3.454, 0.9461, 0.6203), (3.454, 0.6218, 0.6203), (3.454, 0.2974, 0.6203), (3.454, -0.02693, 0.6203), (3.454, -0.3513, 0.6203), (3.454, -0.6756, 0.6203), (-0.8382, -0.5498, 0.6203), (-0.8382, -0.2614, 0.6203), (-0.8382, 0.02699, 0.6203), (-0.8382, 0.3154, 0.6203), (-0.8382, 0.6038, 0.6203), (-0.8382, 0.8922, 0.6203), (-0.8382, 1.181, 0.6203), (-0.8382, 1.469, 0.6203), (3.292, 1.469, 0.6203), (3.292, 1.181, 0.6203), (3.292, 0.8922, 0.6203), (3.292, 0.6038, 0.6203), (3.292, 0.3154, 0.6203), (3.292, 0.02699, 0.6203), (3.292, -0.2614, 0.6203), (3.292, -0.5498, 0.6203), (-0.6574, 1.919, 0.6203), (-0.3148, 1.919, 0.6203), (0.02782, 1.919, 0.6203), (0.3704, 1.919, 0.6203), (0.713, 1.919, 0.6203), (1.056, 1.919, 0.6203), (1.398, 1.919, 0.6203), (1.741, 1.919, 0.6203), (2.083, 1.919, 0.6203), (2.426, 1.919, 0.6203), (2.769, 1.919, 0.6203), (3.111, 1.919, 0.6203), (3.111, -1.0, 0.6203), (2.769, -1.0, 0.6203), (2.426, -1.0, 0.6203), (2.083, -1.0, 0.6203), (1.741, -1.0, 0.6203), (1.398, -1.0, 0.6203), (1.056, -1.0, 0.6203), (0.713, -1.0, 0.6203), (0.3704, -1.0, 0.6203), (0.02782, -1.0, 0.6203), (-0.3148, -1.0, 0.6203), (-0.6574, -1.0, 0.6203), (-0.5205, 1.757, 0.6203), (-0.2028, 1.757, 0.6203), (0.1149, 1.757, 0.6203), (0.4326, 1.757, 0.6203), (0.7504, 1.757, 0.6203), (1.068, 1.757, 0.6203), (1.386, 1.757, 0.6203), (1.704, 1.757, 0.6203), (2.021, 1.757, 0.6203), (2.339, 1.757, 0.6203), (2.657, 1.757, 0.6203), (2.974, 1.757, 0.6203), (2.974, -0.8382, 0.6203), (2.657, -0.8382, 0.6203), (2.339, -0.8382, 0.6203), (2.021, -0.8382, 0.6203), (1.704, -0.8382, 0.6203), (1.386, -0.8382, 0.6203), (1.068, -0.8382, 0.6203), (0.7504, -0.8382, 0.6203), (0.4326, -0.8382, 0.6203), (0.1149, -0.8382, 0.6203), (-0.2028, -0.8382, 0.6203), (-0.5205, -0.8382, 0.6203), (-1.0, 1.595, 0.643), (-1.0, 1.919, 0.643), (3.111, 1.919, 0.643), (3.454, 1.919, 0.643), (3.454, -0.6756, 0.643), (3.454, -1.0, 0.643), (-0.6574, -1.0, 0.643), (-1.0, -1.0, 0.643), (-0.8382, 1.469, 0.643), (-0.8382, 1.757, 0.643), (2.974, 1.757, 0.643), (3.292, 1.757, 0.643), (3.292, -0.5498, 0.643), (3.292, -0.8382, 0.643), (-0.5205, -0.8382, 0.643), (-0.8382, -0.8382, 0.643), (-1.0, -0.6756, 0.643), (-1.0, -0.3513, 0.643), (-1.0, -0.02693, 0.643), (-1.0, 0.2974, 0.643), (-1.0, 0.6218, 0.643), (-1.0, 0.9461, 0.643), (-1.0, 1.271, 0.643), (3.454, 1.595, 0.643), (3.454, 1.271, 0.643), (3.454, 0.9461, 0.643), (3.454, 0.6218, 0.643), (3.454, 0.2974, 0.643), (3.454, -0.02693, 0.643), (3.454, -0.3513, 0.643), (-0.8382, -0.5498, 0.643), (-0.8382, -0.2614, 0.643), (-0.8382, 0.02699, 0.643), (-0.8382, 0.3154, 0.643), (-0.8382, 0.6038, 0.643), (-0.8382, 0.8922, 0.643), (-0.8382, 1.181, 0.643), (3.292, 1.469, 0.643), (3.292, 1.181, 0.643), (3.292, 0.8922, 0.643), (3.292, 0.6038, 0.643), (3.292, 0.3154, 0.643), (3.292, 0.02699, 0.643), (3.292, -0.2614, 0.643), (-0.6574, 1.919, 0.643), (-0.3148, 1.919, 0.643), (0.02782, 1.919, 0.643), (0.3704, 1.919, 0.643), (0.713, 1.919, 0.643), (1.056, 1.919, 0.643), (1.398, 1.919, 0.643), (1.741, 1.919, 0.643), (2.083, 1.919, 0.643), (2.426, 1.919, 0.643), (2.769, 1.919, 0.643), (3.111, -1.0, 0.643), (2.769, -1.0, 0.643), (2.426, -1.0, 0.643), (2.083, -1.0, 0.643), (1.741, -1.0, 0.643), (1.398, -1.0, 0.643), (1.056, -1.0, 0.643), (0.713, -1.0, 0.643), (0.3704, -1.0, 0.643), (0.02782, -1.0, 0.643), (-0.3148, -1.0, 0.643), (-0.5205, 1.757, 0.643), (-0.2028, 1.757, 0.643), (0.1149, 1.757, 0.643), (0.4326, 1.757, 0.643), (0.7504, 1.757, 0.643), (1.068, 1.757, 0.643), (1.386, 1.757, 0.643), (1.704, 1.757, 0.643), (2.021, 1.757, 0.643), (2.339, 1.757, 0.643), (2.657, 1.757, 0.643), (2.974, -0.8382, 0.643), (2.657, -0.8382, 0.643), (2.339, -0.8382, 0.643), (2.021, -0.8382, 0.643), (1.704, -0.8382, 0.643), (1.386, -0.8382, 0.643), (1.068, -0.8382, 0.643), (0.7504, -0.8382, 0.643), (0.4326, -0.8382, 0.643), (0.1149, -0.8382, 0.643), (-0.2028, -0.8382, 0.643)], [], [(75, 51, 2, 6), (39, 23, 3, 7), (6, 2, 16, 32), (38, 22, 23, 39), (28, 12, 13, 29), (7, 3, 52, 76), (72, 48, 49, 73), (96, 97, 89, 88), (98, 99, 91, 90), (100, 101, 93, 92), (102, 103, 95, 94), (99, 125, 111, 91), (125, 126, 112, 111), (126, 127, 113, 112), (127, 128, 114, 113), (128, 129, 115, 114), (129, 130, 116, 115), (130, 131, 117, 116), (131, 100, 92, 117), (103, 118, 104, 95), (118, 119, 105, 104), (119, 120, 106, 105), (120, 121, 107, 106), (121, 122, 108, 107), (122, 123, 109, 108), (123, 124, 110, 109), (124, 96, 88, 110), (101, 165, 143, 93), (165, 166, 144, 143), (166, 167, 145, 144), (167, 168, 146, 145), (168, 169, 147, 146), (169, 170, 148, 147), (170, 171, 149, 148), (171, 172, 150, 149), (172, 173, 151, 150), (173, 174, 152, 151), (174, 175, 153, 152), (175, 102, 94, 153), (97, 154, 132, 89), (154, 155, 133, 132), (155, 156, 134, 133), (156, 157, 135, 134), (157, 158, 136, 135), (158, 159, 137, 136), (159, 160, 138, 137), (160, 161, 139, 138), (161, 162, 140, 139), (162, 163, 141, 140), (163, 164, 142, 141), (164, 98, 90, 142), (68, 69, 159, 158), (43, 42, 134, 135), (32, 33, 126, 125), (69, 70, 160, 159), (44, 43, 135, 136), (33, 34, 127, 126), (8, 0, 95, 104), (70, 71, 161, 160), (45, 44, 136, 137), (34, 35, 128, 127), (9, 8, 104, 105), (71, 72, 162, 161), (46, 45, 137, 138), (35, 36, 129, 128), (10, 9, 105, 106), (72, 73, 163, 162), (47, 46, 138, 139), (36, 37, 130, 129), (11, 10, 106, 107), (73, 74, 164, 163), (48, 47, 139, 140), (37, 38, 131, 130), (12, 11, 107, 108), (74, 75, 98, 164), (49, 48, 140, 141), (38, 39, 100, 131), (13, 12, 108, 109), (7, 76, 165, 101), (50, 49, 141, 142), (14, 13, 109, 110), (76, 77, 166, 165), (51, 50, 142, 90), (15, 14, 110, 88), (77, 78, 167, 166), (52, 3, 93, 143), (16, 2, 91, 111), (78, 79, 168, 167), (53, 52, 143, 144), (17, 16, 111, 112), (79, 80, 169, 168), (54, 53, 144, 145), (18, 17, 112, 113), (80, 81, 170, 169), (55, 54, 145, 146), (19, 18, 113, 114), (81, 82, 171, 170), (56, 55, 146, 147), (20, 19, 114, 115), (82, 83, 172, 171), (57, 56, 147, 148), (21, 20, 115, 116), (83, 84, 173, 172), (58, 57, 148, 149), (22, 21, 116, 117), (1, 15, 88, 89), (84, 85, 174, 173), (59, 58, 149, 150), (23, 22, 117, 92), (2, 51, 90, 91), (85, 86, 175, 174), (60, 59, 150, 151), (4, 24, 118, 103), (3, 23, 92, 93), (86, 87, 102, 175), (61, 60, 151, 152), (24, 25, 119, 118), (0, 63, 94, 95), (62, 61, 152, 153), (25, 26, 120, 119), (31, 5, 97, 96), (63, 62, 153, 94), (26, 27, 121, 120), (75, 6, 99, 98), (5, 64, 154, 97), (27, 28, 122, 121), (39, 7, 101, 100), (64, 65, 155, 154), (28, 29, 123, 122), (87, 4, 103, 102), (65, 66, 156, 155), (40, 1, 89, 132), (29, 30, 124, 123), (66, 67, 157, 156), (41, 40, 132, 133), (30, 31, 96, 124), (67, 68, 158, 157), (42, 41, 133, 134), (6, 32, 125, 99), (50, 51, 75, 74, 73, 49), (1, 40, 41, 42, 43, 44, 45, 46, 47, 48, 72, 71, 70, 69, 68, 67, 66, 65, 64, 5, 31, 30, 29, 13, 14, 15), (0, 8, 9, 10, 11, 12, 28, 27, 26, 25, 24, 4, 87, 86, 85, 84, 83, 82, 81, 80, 79, 78, 77, 76, 52, 53, 54, 55, 56, 57, 58, 59, 60, 61, 62, 63), (17, 18, 19, 20, 21, 22, 38, 37, 36, 35, 34, 33, 32, 16)])
_uv = me_cube_002.uv_layers.new(name='UVMap')
_uv.uv.foreach_set('vector', [0.8748, 0.7876, 0.9056, 0.8239, 0.9825, 0.8239, 0.9462, 0.7876, 0.9462, 0.2696, 0.9825, 0.2413, 0.9825, 0.1685, 0.9462, 0.2048, 0.9462, 0.7876, 0.9825, 0.8239, 0.9825, 0.7511, 0.9462, 0.7229, 0.9462, 0.3343, 0.9825, 0.3141, 0.9825, 0.2413, 0.9462, 0.2696, 0.0188, 0.5286, -0.01752, 0.5326, -0.01752, 0.6055, 0.0188, 0.5933, 0.9462, 0.2048, 0.9825, 0.1685, 0.9056, 0.1685, 0.8748, 0.2048, 0.6608, 0.7876, 0.6748, 0.8239, 0.7517, 0.8239, 0.7322, 0.7876, 0.0188, 0.7229, 0.0188, 0.7876, -0.01752, 0.8239, -0.01752, 0.7511, 0.8748, 0.7876, 0.9462, 0.7876, 0.9825, 0.8239, 0.9056, 0.8239, 0.9462, 0.2696, 0.9462, 0.2048, 0.9825, 0.1685, 0.9825, 0.2413, 0.09014, 0.2048, 0.0188, 0.2048, -0.01752, 0.1685, 0.0594, 0.1685, 0.9462, 0.7876, 0.9462, 0.7229, 0.9825, 0.7511, 0.9825, 0.8239, 0.9462, 0.7229, 0.9462, 0.6581, 0.9825, 0.6783, 0.9825, 0.7511, 0.9462, 0.6581, 0.9462, 0.5933, 0.9825, 0.6055, 0.9825, 0.6783, 0.9462, 0.5933, 0.9462, 0.5286, 0.9825, 0.5326, 0.9825, 0.6055, 0.9462, 0.5286, 0.9462, 0.4638, 0.9825, 0.4598, 0.9825, 0.5326, 0.9462, 0.4638, 0.9462, 0.3991, 0.9825, 0.387, 0.9825, 0.4598, 0.9462, 0.3991, 0.9462, 0.3343, 0.9825, 0.3141, 0.9825, 0.387, 0.9462, 0.3343, 0.9462, 0.2696, 0.9825, 0.2413, 0.9825, 0.3141, 0.0188, 0.2048, 0.0188, 0.2696, -0.01752, 0.2413, -0.01752, 0.1685, 0.0188, 0.2696, 0.0188, 0.3343, -0.01752, 0.3141, -0.01752, 0.2413, 0.0188, 0.3343, 0.0188, 0.3991, -0.01752, 0.387, -0.01752, 0.3141, 0.0188, 0.3991, 0.0188, 0.4638, -0.01752, 0.4598, -0.01752, 0.387, 0.0188, 0.4638, 0.0188, 0.5286, -0.01752, 0.5326, -0.01752, 0.4598, 0.0188, 0.5286, 0.0188, 0.5933, -0.01752, 0.6055, -0.01752, 0.5326, 0.0188, 0.5933, 0.0188, 0.6581, -0.01752, 0.6783, -0.01752, 0.6055, 0.0188, 0.6581, 0.0188, 0.7229, -0.01752, 0.7511, -0.01752, 0.6783, 0.9462, 0.2048, 0.8748, 0.2048, 0.9056, 0.1685, 0.9825, 0.1685, 0.8748, 0.2048, 0.8035, 0.2048, 0.8286, 0.1685, 0.9056, 0.1685, 0.8035, 0.2048, 0.7322, 0.2048, 0.7517, 0.1685, 0.8286, 0.1685, 0.7322, 0.2048, 0.6608, 0.2048, 0.6748, 0.1685, 0.7517, 0.1685, 0.6608, 0.2048, 0.5895, 0.2048, 0.5979, 0.1685, 0.6748, 0.1685, 0.5895, 0.2048, 0.5181, 0.2048, 0.5209, 0.1685, 0.5979, 0.1685, 0.5181, 0.2048, 0.4468, 0.2048, 0.444, 0.1685, 0.5209, 0.1685, 0.4468, 0.2048, 0.3755, 0.2048, 0.3671, 0.1685, 0.444, 0.1685, 0.3755, 0.2048, 0.3041, 0.2048, 0.2902, 0.1685, 0.3671, 0.1685, 0.3041, 0.2048, 0.2328, 0.2048, 0.2133, 0.1685, 0.2902, 0.1685, 0.2328, 0.2048, 0.1615, 0.2048, 0.1363, 0.1685, 0.2133, 0.1685, 0.1615, 0.2048, 0.09014, 0.2048, 0.0594, 0.1685, 0.1363, 0.1685, 0.0188, 0.7876, 0.09014, 0.7876, 0.0594, 0.8239, -0.01752, 0.8239, 0.09014, 0.7876, 0.1615, 0.7876, 0.1363, 0.8239, 0.0594, 0.8239, 0.1615, 0.7876, 0.2328, 0.7876, 0.2133, 0.8239, 0.1363, 0.8239, 0.2328, 0.7876, 0.3041, 0.7876, 0.2902, 0.8239, 0.2133, 0.8239, 0.3041, 0.7876, 0.3755, 0.7876, 0.3671, 0.8239, 0.2902, 0.8239, 0.3755, 0.7876, 0.4468, 0.7876, 0.444, 0.8239, 0.3671, 0.8239, 0.4468, 0.7876, 0.5181, 0.7876, 0.5209, 0.8239, 0.444, 0.8239, 0.5181, 0.7876, 0.5895, 0.7876, 0.5979, 0.8239, 0.5209, 0.8239, 0.5895, 0.7876, 0.6608, 0.7876, 0.6748, 0.8239, 0.5979, 0.8239, 0.6608, 0.7876, 0.7322, 0.7876, 0.7517, 0.8239, 0.6748, 0.8239, 0.7322, 0.7876, 0.8035, 0.7876, 0.8286, 0.8239, 0.7517, 0.8239, 0.8035, 0.7876, 0.8748, 0.7876, 0.9056, 0.8239, 0.8286, 0.8239, 0.3755, 0.4969, 0.4468, 0.4969, 0.4468, 0.502, 0.3755, 0.502, 0.2902, 0.4969, 0.2133, 0.4969, 0.2133, 0.502, 0.2902, 0.502, 0.7229, 0.4969, 0.6581, 0.4969, 0.6581, 0.502, 0.7229, 0.502, 0.4468, 0.4969, 0.5181, 0.4969, 0.5181, 0.502, 0.4468, 0.502, 0.3671, 0.4969, 0.2902, 0.4969, 0.2902, 0.502, 0.3671, 0.502, 0.6581, 0.4969, 0.5933, 0.4969, 0.5933, 0.502, 0.6581, 0.502, 0.2413, 0.4969, 0.1685, 0.4969, 0.1685, 0.502, 0.2413, 0.502, 0.5181, 0.4969, 0.5895, 0.4969, 0.5895, 0.502, 0.5181, 0.502, 0.444, 0.4969, 0.3671, 0.4969, 0.3671, 0.502, 0.444, 0.502, 0.5933, 0.4969, 0.5286, 0.4969, 0.5286, 0.502, 0.5933, 0.502, 0.3141, 0.4969, 0.2413, 0.4969, 0.2413, 0.502, 0.3141, 0.502, 0.5895, 0.4969, 0.6608, 0.4969, 0.6608, 0.502, 0.5895, 0.502, 0.5209, 0.4969, 0.444, 0.4969, 0.444, 0.502, 0.5209, 0.502, 0.5286, 0.4969, 0.4638, 0.4969, 0.4638, 0.502, 0.5286, 0.502, 0.387, 0.4969, 0.3141, 0.4969, 0.3141, 0.502, 0.387, 0.502, 0.6608, 0.4969, 0.7322, 0.4969, 0.7322, 0.502, 0.6608, 0.502, 0.5979, 0.4969, 0.5209, 0.4969, 0.5209, 0.502, 0.5979, 0.502, 0.4638, 0.4969, 0.3991, 0.4969, 0.3991, 0.502, 0.4638, 0.502, 0.4598, 0.4969, 0.387, 0.4969, 0.387, 0.502, 0.4598, 0.502, 0.7322, 0.4969, 0.8035, 0.4969, 0.8035, 0.502, 0.7322, 0.502, 0.6748, 0.4969, 0.5979, 0.4969, 0.5979, 0.502, 0.6748, 0.502, 0.3991, 0.4969, 0.3343, 0.4969, 0.3343, 0.502, 0.3991, 0.502, 0.5326, 0.4969, 0.4598, 0.4969, 0.4598, 0.502, 0.5326, 0.502, 0.8035, 0.4969, 0.8748, 0.4969, 0.8748, 0.502, 0.8035, 0.502, 0.7517, 0.4969, 0.6748, 0.4969, 0.6748, 0.502, 0.7517, 0.502, 0.3343, 0.4969, 0.2696, 0.4969, 0.2696, 0.502, 0.3343, 0.502, 0.6055, 0.4969, 0.5326, 0.4969, 0.5326, 0.502, 0.6055, 0.502, 0.9462, 0.4969, 0.8748, 0.4969, 0.8748, 0.502, 0.9462, 0.502, 0.8286, 0.4969, 0.7517, 0.4969, 0.7517, 0.502, 0.8286, 0.502, 0.6783, 0.4969, 0.6055, 0.4969, 0.6055, 0.502, 0.6783, 0.502, 0.8748, 0.4969, 0.8035, 0.4969, 0.8035, 0.502, 0.8748, 0.502, 0.9056, 0.4969, 0.8286, 0.4969, 0.8286, 0.502, 0.9056, 0.502, 0.7511, 0.4969, 0.6783, 0.4969, 0.6783, 0.502, 0.7511, 0.502, 0.8035, 0.4969, 0.7322, 0.4969, 0.7322, 0.502, 0.8035, 0.502, 0.9056, 0.4969, 0.9825, 0.4969, 0.9825, 0.502, 0.9056, 0.502, 0.7511, 0.4969, 0.8239, 0.4969, 0.8239, 0.502, 0.7511, 0.502, 0.7322, 0.4969, 0.6608, 0.4969, 0.6608, 0.502, 0.7322, 0.502, 0.8286, 0.4969, 0.9056, 0.4969, 0.9056, 0.502, 0.8286, 0.502, 0.6783, 0.4969, 0.7511, 0.4969, 0.7511, 0.502, 0.6783, 0.502, 0.6608, 0.4969, 0.5895, 0.4969, 0.5895, 0.502, 0.6608, 0.502, 0.7517, 0.4969, 0.8286, 0.4969, 0.8286, 0.502, 0.7517, 0.502, 0.6055, 0.4969, 0.6783, 0.4969, 0.6783, 0.502, 0.6055, 0.502, 0.5895, 0.4969, 0.5181, 0.4969, 0.5181, 0.502, 0.5895, 0.502, 0.6748, 0.4969, 0.7517, 0.4969, 0.7517, 0.502, 0.6748, 0.502, 0.5326, 0.4969, 0.6055, 0.4969, 0.6055, 0.502, 0.5326, 0.502, 0.5181, 0.4969, 0.4468, 0.4969, 0.4468, 0.502, 0.5181, 0.502, 0.5979, 0.4969, 0.6748, 0.4969, 0.6748, 0.502, 0.5979, 0.502, 0.4598, 0.4969, 0.5326, 0.4969, 0.5326, 0.502, 0.4598, 0.502, 0.4468, 0.4969, 0.3755, 0.4969, 0.3755, 0.502, 0.4468, 0.502, 0.5209, 0.4969, 0.5979, 0.4969, 0.5979, 0.502, 0.5209, 0.502, 0.387, 0.4969, 0.4598, 0.4969, 0.4598, 0.502, 0.387, 0.502, 0.3755, 0.4969, 0.3041, 0.4969, 0.3041, 0.502, 0.3755, 0.502, 0.444, 0.4969, 0.5209, 0.4969, 0.5209, 0.502, 0.444, 0.502, 0.3141, 0.4969, 0.387, 0.4969, 0.387, 0.502, 0.3141, 0.502, 0.8239, 0.4969, 0.7511, 0.4969, 0.7511, 0.502, 0.8239, 0.502, 0.3041, 0.4969, 0.2328, 0.4969, 0.2328, 0.502, 0.3041, 0.502, 0.3671, 0.4969, 0.444, 0.4969, 0.444, 0.502, 0.3671, 0.502, 0.2413, 0.4969, 0.3141, 0.4969, 0.3141, 0.502, 0.2413, 0.502, 0.9825, 0.4969, 0.9056, 0.4969, 0.9056, 0.502, 0.9825, 0.502, 0.2328, 0.4969, 0.1615, 0.4969, 0.1615, 0.502, 0.2328, 0.502, 0.2902, 0.4969, 0.3671, 0.4969, 0.3671, 0.502, 0.2902, 0.502, 0.2048, 0.4969, 0.2696, 0.4969, 0.2696, 0.502, 0.2048, 0.502, 0.1685, 0.4969, 0.2413, 0.4969, 0.2413, 0.502, 0.1685, 0.502, 0.1615, 0.4969, 0.09014, 0.4969, 0.09014, 0.502, 0.1615, 0.502, 0.2133, 0.4969, 0.2902, 0.4969, 0.2902, 0.502, 0.2133, 0.502, 0.2696, 0.4969, 0.3343, 0.4969, 0.3343, 0.502, 0.2696, 0.502, -0.01752, 0.4969, 0.0594, 0.4969, 0.0594, 0.502, -0.01752, 0.502, 0.1363, 0.4969, 0.2133, 0.4969, 0.2133, 0.502, 0.1363, 0.502, 0.3343, 0.4969, 0.3991, 0.4969, 0.3991, 0.502, 0.3343, 0.502, 0.7229, 0.4969, 0.7876, 0.4969, 0.7876, 0.502, 0.7229, 0.502, 0.0594, 0.4969, 0.1363, 0.4969, 0.1363, 0.502, 0.0594, 0.502, 0.3991, 0.4969, 0.4638, 0.4969, 0.4638, 0.502, 0.3991, 0.502, 0.8748, 0.4969, 0.9462, 0.4969, 0.9462, 0.502, 0.8748, 0.502, 0.0188, 0.4969, 0.09014, 0.4969, 0.09014, 0.502, 0.0188, 0.502, 0.4638, 0.4969, 0.5286, 0.4969, 0.5286, 0.502, 0.4638, 0.502, 0.2696, 0.4969, 0.2048, 0.4969, 0.2048, 0.502, 0.2696, 0.502, 0.09014, 0.4969, 0.1615, 0.4969, 0.1615, 0.502, 0.09014, 0.502, 0.5286, 0.4969, 0.5933, 0.4969, 0.5933, 0.502, 0.5286, 0.502, 0.09014, 0.4969, 0.0188, 0.4969, 0.0188, 0.502, 0.09014, 0.502, 0.1615, 0.4969, 0.2328, 0.4969, 0.2328, 0.502, 0.1615, 0.502, 0.0594, 0.4969, -0.01752, 0.4969, -0.01752, 0.502, 0.0594, 0.502, 0.5933, 0.4969, 0.6581, 0.4969, 0.6581, 0.502, 0.5933, 0.502, 0.2328, 0.4969, 0.3041, 0.4969, 0.3041, 0.502, 0.2328, 0.502, 0.1363, 0.4969, 0.0594, 0.4969, 0.0594, 0.502, 0.1363, 0.502, 0.6581, 0.4969, 0.7229, 0.4969, 0.7229, 0.502, 0.6581, 0.502, 0.3041, 0.4969, 0.3755, 0.4969, 0.3755, 0.502, 0.3041, 0.502, 0.2133, 0.4969, 0.1363, 0.4969, 0.1363, 0.502, 0.2133, 0.502, 0.7876, 0.4969, 0.7229, 0.4969, 0.7229, 0.502, 0.7876, 0.502, 0.8286, 0.8239, 0.9056, 0.8239, 0.8748, 0.7876, 0.8035, 0.7876, 0.7322, 0.7876, 0.7517, 0.8239, -0.01752, 0.8239, 0.0594, 0.8239, 0.1363, 0.8239, 0.2133, 0.8239, 0.2902, 0.8239, 0.3671, 0.8239, 0.444, 0.8239, 0.5209, 0.8239, 0.5979, 0.8239, 0.6748, 0.8239, 0.6608, 0.7876, 0.5895, 0.7876, 0.5181, 0.7876, 0.4468, 0.7876, 0.3755, 0.7876, 0.3041, 0.7876, 0.2328, 0.7876, 0.1615, 0.7876, 0.09014, 0.7876, 0.0188, 0.7876, 0.0188, 0.7229, 0.0188, 0.6581, 0.0188, 0.5933, -0.01752, 0.6055, -0.01752, 0.6783, -0.01752, 0.7511, -0.01752, 0.1685, -0.01752, 0.2413, -0.01752, 0.3141, -0.01752, 0.387, -0.01752, 0.4598, -0.01752, 0.5326, 0.0188, 0.5286, 0.0188, 0.4638, 0.0188, 0.3991, 0.0188, 0.3343, 0.0188, 0.2696, 0.0188, 0.2048, 0.09014, 0.2048, 0.1615, 0.2048, 0.2328, 0.2048, 0.3041, 0.2048, 0.3755, 0.2048, 0.4468, 0.2048, 0.5181, 0.2048, 0.5895, 0.2048, 0.6608, 0.2048, 0.7322, 0.2048, 0.8035, 0.2048, 0.8748, 0.2048, 0.9056, 0.1685, 0.8286, 0.1685, 0.7517, 0.1685, 0.6748, 0.1685, 0.5979, 0.1685, 0.5209, 0.1685, 0.444, 0.1685, 0.3671, 0.1685, 0.2902, 0.1685, 0.2133, 0.1685, 0.1363, 0.1685, 0.0594, 0.1685, 0.9825, 0.6783, 0.9825, 0.6055, 0.9825, 0.5326, 0.9825, 0.4598, 0.9825, 0.387, 0.9825, 0.3141, 0.9462, 0.3343, 0.9462, 0.3991, 0.9462, 0.4638, 0.9462, 0.5286, 0.9462, 0.5933, 0.9462, 0.6581, 0.9462, 0.7229, 0.9825, 0.7511])
me_cube_002.update()
me_cube_003 = bpy.data.meshes.new('Cube.003')
me_cube_003.from_pydata([(-0.7193, -0.7193, 0.6571), (-0.7193, 1.638, 0.6571), (3.173, -0.7193, 0.6571), (3.173, 1.638, 0.6571), (-0.7193, -0.4573, 0.6571), (-0.7193, -0.1953, 0.6571), (-0.7193, 0.06665, 0.6571), (-0.7193, 0.3286, 0.6571), (-0.7193, 0.5906, 0.6571), (-0.7193, 0.8526, 0.6571), (-0.7193, 1.115, 0.6571), (-0.7193, 1.377, 0.6571), (3.173, 1.377, 0.6571), (3.173, 1.115, 0.6571), (3.173, 0.8526, 0.6571), (3.173, 0.5906, 0.6571), (3.173, 0.3286, 0.6571), (3.173, 0.06665, 0.6571), (3.173, -0.1953, 0.6571), (3.173, -0.4573, 0.6571), (-0.4198, 1.638, 0.6571), (-0.1204, 1.638, 0.6571), (0.179, 1.638, 0.6571), (0.4784, 1.638, 0.6571), (0.7778, 1.638, 0.6571), (1.077, 1.638, 0.6571), (1.377, 1.638, 0.6571), (1.676, 1.638, 0.6571), (1.975, 1.638, 0.6571), (2.275, 1.638, 0.6571), (2.574, 1.638, 0.6571), (2.874, 1.638, 0.6571), (2.874, -0.7193, 0.6571), (2.574, -0.7193, 0.6571), (2.275, -0.7193, 0.6571), (1.975, -0.7193, 0.6571), (1.676, -0.7193, 0.6571), (1.377, -0.7193, 0.6571), (1.077, -0.7193, 0.6571), (0.7778, -0.7193, 0.6571), (0.4784, -0.7193, 0.6571), (0.179, -0.7193, 0.6571), (-0.1204, -0.7193, 0.6571), (-0.4198, -0.7193, 0.6571), (-0.4198, 1.377, 0.6571), (-0.1204, 1.377, 0.6571), (0.179, 1.377, 0.6571), (0.4784, 1.377, 0.6571), (0.7778, 1.377, 0.6571), (1.077, 1.377, 0.6571), (1.377, 1.377, 0.6571), (1.676, 1.377, 0.6571), (1.975, 1.377, 0.6571), (2.275, 1.377, 0.6571), (2.574, 1.377, 0.6571), (2.874, 1.377, 0.6571), (-0.4198, 1.115, 0.6571), (-0.1204, 1.115, 0.6571), (0.179, 1.115, 0.6571), (0.4784, 1.115, 0.6571), (0.7778, 1.115, 0.6571), (1.077, 1.115, 0.6571), (1.377, 1.115, 0.6571), (1.676, 1.115, 0.6571), (1.975, 1.115, 0.6571), (2.275, 1.115, 0.6571), (2.574, 1.115, 0.6571), (2.874, 1.115, 0.6571), (-0.4198, 0.8526, 0.6571), (-0.1204, 0.8526, 0.6571), (0.179, 0.8526, 0.6571), (0.4784, 0.8526, 0.6571), (0.7778, 0.8526, 0.6571), (1.077, 0.8526, 0.6571), (1.377, 0.8526, 0.6571), (1.676, 0.8526, 0.6571), (1.975, 0.8526, 0.6571), (2.275, 0.8526, 0.6571), (2.574, 0.8526, 0.6571), (2.874, 0.8526, 0.6571), (-0.4198, 0.5906, 0.6571), (-0.1204, 0.5906, 0.6571), (0.179, 0.5906, 0.6571), (0.4784, 0.5906, 0.6571), (0.7778, 0.5906, 0.6571), (1.077, 0.5906, 0.6571), (1.377, 0.5906, 0.6571), (1.676, 0.5906, 0.6571), (1.975, 0.5906, 0.6571), (2.275, 0.5906, 0.6571), (2.574, 0.5906, 0.6571), (2.874, 0.5906, 0.6571), (-0.4198, 0.3286, 0.6571), (-0.1204, 0.3286, 0.6571), (0.179, 0.3286, 0.6571), (0.4784, 0.3286, 0.6571), (0.7778, 0.3286, 0.6571), (1.077, 0.3286, 0.6571), (1.377, 0.3286, 0.6571), (1.676, 0.3286, 0.6571), (1.975, 0.3286, 0.6571), (2.275, 0.3286, 0.6571), (2.574, 0.3286, 0.6571), (2.874, 0.3286, 0.6571), (-0.4198, 0.06665, 0.6571), (-0.1204, 0.06665, 0.6571), (0.179, 0.06665, 0.6571), (0.4784, 0.06665, 0.6571), (0.7778, 0.06665, 0.6571), (1.077, 0.06665, 0.6571), (1.377, 0.06665, 0.6571), (1.676, 0.06665, 0.6571), (1.975, 0.06665, 0.6571), (2.275, 0.06665, 0.6571), (2.574, 0.06665, 0.6571), (2.874, 0.06665, 0.6571), (-0.4198, -0.1953, 0.6571), (-0.1204, -0.1953, 0.6571), (0.179, -0.1953, 0.6571), (0.4784, -0.1953, 0.6571), (0.7778, -0.1953, 0.6571), (1.077, -0.1953, 0.6571), (1.377, -0.1953, 0.6571), (1.676, -0.1953, 0.6571), (1.975, -0.1953, 0.6571), (2.275, -0.1953, 0.6571), (2.574, -0.1953, 0.6571), (2.874, -0.1953, 0.6571), (-0.4198, -0.4573, 0.6571), (-0.1204, -0.4573, 0.6571), (0.179, -0.4573, 0.6571), (0.4784, -0.4573, 0.6571), (0.7778, -0.4573, 0.6571), (1.077, -0.4573, 0.6571), (1.377, -0.4573, 0.6571), (1.676, -0.4573, 0.6571), (1.975, -0.4573, 0.6571), (2.275, -0.4573, 0.6571), (2.574, -0.4573, 0.6571), (2.874, -0.4573, 0.6571)], [], [(128, 4, 0, 43), (20, 1, 11, 44), (44, 11, 10, 56), (56, 10, 9, 68), (68, 9, 8, 80), (80, 8, 7, 92), (92, 7, 6, 104), (104, 6, 5, 116), (116, 5, 4, 128), (18, 127, 139, 19), (127, 126, 138, 139), (126, 125, 137, 138), (125, 124, 136, 137), (124, 123, 135, 136), (123, 122, 134, 135), (122, 121, 133, 134), (121, 120, 132, 133), (120, 119, 131, 132), (119, 118, 130, 131), (118, 117, 129, 130), (117, 116, 128, 129), (17, 115, 127, 18), (115, 114, 126, 127), (114, 113, 125, 126), (113, 112, 124, 125), (112, 111, 123, 124), (111, 110, 122, 123), (110, 109, 121, 122), (109, 108, 120, 121), (108, 107, 119, 120), (107, 106, 118, 119), (106, 105, 117, 118), (105, 104, 116, 117), (16, 103, 115, 17), (103, 102, 114, 115), (102, 101, 113, 114), (101, 100, 112, 113), (100, 99, 111, 112), (99, 98, 110, 111), (98, 97, 109, 110), (97, 96, 108, 109), (96, 95, 107, 108), (95, 94, 106, 107), (94, 93, 105, 106), (93, 92, 104, 105), (15, 91, 103, 16), (91, 90, 102, 103), (90, 89, 101, 102), (89, 88, 100, 101), (88, 87, 99, 100), (87, 86, 98, 99), (86, 85, 97, 98), (85, 84, 96, 97), (84, 83, 95, 96), (83, 82, 94, 95), (82, 81, 93, 94), (81, 80, 92, 93), (14, 79, 91, 15), (79, 78, 90, 91), (78, 77, 89, 90), (77, 76, 88, 89), (76, 75, 87, 88), (75, 74, 86, 87), (74, 73, 85, 86), (73, 72, 84, 85), (72, 71, 83, 84), (71, 70, 82, 83), (70, 69, 81, 82), (69, 68, 80, 81), (13, 67, 79, 14), (67, 66, 78, 79), (66, 65, 77, 78), (65, 64, 76, 77), (64, 63, 75, 76), (63, 62, 74, 75), (62, 61, 73, 74), (61, 60, 72, 73), (60, 59, 71, 72), (59, 58, 70, 71), (58, 57, 69, 70), (57, 56, 68, 69), (12, 55, 67, 13), (55, 54, 66, 67), (54, 53, 65, 66), (53, 52, 64, 65), (52, 51, 63, 64), (51, 50, 62, 63), (50, 49, 61, 62), (49, 48, 60, 61), (48, 47, 59, 60), (47, 46, 58, 59), (46, 45, 57, 58), (45, 44, 56, 57), (3, 31, 55, 12), (31, 30, 54, 55), (30, 29, 53, 54), (29, 28, 52, 53), (28, 27, 51, 52), (27, 26, 50, 51), (26, 25, 49, 50), (25, 24, 48, 49), (24, 23, 47, 48), (23, 22, 46, 47), (22, 21, 45, 46), (21, 20, 44, 45), (19, 139, 32, 2), (139, 138, 33, 32), (138, 137, 34, 33), (137, 136, 35, 34), (136, 135, 36, 35), (135, 134, 37, 36), (134, 133, 38, 37), (133, 132, 39, 38), (132, 131, 40, 39), (131, 130, 41, 40), (130, 129, 42, 41), (129, 128, 43, 42)])
_uv = me_cube_003.uv_layers.new(name='UVMap')
_uv.uv.foreach_set('vector', [-0.4169, 2.147, -0.4169, 2.446, -0.6789, 2.446, -0.6789, 2.147, 1.679, 2.147, 1.679, 2.446, 1.417, 2.446, 1.417, 2.147, 1.417, 2.147, 1.417, 2.446, 1.155, 2.446, 1.155, 2.147, 1.155, 2.147, 1.155, 2.446, 0.893, 2.446, 0.893, 2.147, 0.893, 2.147, 0.893, 2.446, 0.631, 2.446, 0.631, 2.147, 0.631, 2.147, 0.631, 2.446, 0.369, 2.446, 0.369, 2.147, 0.369, 2.147, 0.369, 2.446, 0.107, 2.446, 0.107, 2.147, 0.107, 2.147, 0.107, 2.446, -0.1549, 2.446, -0.1549, 2.147, -0.1549, 2.147, -0.1549, 2.446, -0.4169, 2.446, -0.4169, 2.147, -0.1549, -1.446, -0.1549, -1.147, -0.4169, -1.147, -0.4169, -1.446, -0.1549, -1.147, -0.1549, -0.8474, -0.4169, -0.8474, -0.4169, -1.147, -0.1549, -0.8474, -0.1549, -0.548, -0.4169, -0.548, -0.4169, -0.8474, -0.1549, -0.548, -0.1549, -0.2485, -0.4169, -0.2485, -0.4169, -0.548, -0.1549, -0.2485, -0.1549, 0.05088, -0.4169, 0.05088, -0.4169, -0.2485, -0.1549, 0.05088, -0.1549, 0.3503, -0.4169, 0.3503, -0.4169, 0.05088, -0.1549, 0.3503, -0.1549, 0.6497, -0.4169, 0.6497, -0.4169, 0.3503, -0.1549, 0.6497, -0.1549, 0.9491, -0.4169, 0.9491, -0.4169, 0.6497, -0.1549, 0.9491, -0.1549, 1.249, -0.4169, 1.249, -0.4169, 0.9491, -0.1549, 1.249, -0.1549, 1.548, -0.4169, 1.548, -0.4169, 1.249, -0.1549, 1.548, -0.1549, 1.847, -0.4169, 1.847, -0.4169, 1.548, -0.1549, 1.847, -0.1549, 2.147, -0.4169, 2.147, -0.4169, 1.847, 0.107, -1.446, 0.107, -1.147, -0.1549, -1.147, -0.1549, -1.446, 0.107, -1.147, 0.107, -0.8474, -0.1549, -0.8474, -0.1549, -1.147, 0.107, -0.8474, 0.107, -0.548, -0.1549, -0.548, -0.1549, -0.8474, 0.107, -0.548, 0.107, -0.2485, -0.1549, -0.2485, -0.1549, -0.548, 0.107, -0.2485, 0.107, 0.05088, -0.1549, 0.05088, -0.1549, -0.2485, 0.107, 0.05088, 0.107, 0.3503, -0.1549, 0.3503, -0.1549, 0.05088, 0.107, 0.3503, 0.107, 0.6497, -0.1549, 0.6497, -0.1549, 0.3503, 0.107, 0.6497, 0.107, 0.9491, -0.1549, 0.9491, -0.1549, 0.6497, 0.107, 0.9491, 0.107, 1.249, -0.1549, 1.249, -0.1549, 0.9491, 0.107, 1.249, 0.107, 1.548, -0.1549, 1.548, -0.1549, 1.249, 0.107, 1.548, 0.107, 1.847, -0.1549, 1.847, -0.1549, 1.548, 0.107, 1.847, 0.107, 2.147, -0.1549, 2.147, -0.1549, 1.847, 0.369, -1.446, 0.369, -1.147, 0.107, -1.147, 0.107, -1.446, 0.369, -1.147, 0.369, -0.8474, 0.107, -0.8474, 0.107, -1.147, 0.369, -0.8474, 0.369, -0.548, 0.107, -0.548, 0.107, -0.8474, 0.369, -0.548, 0.369, -0.2485, 0.107, -0.2485, 0.107, -0.548, 0.369, -0.2485, 0.369, 0.05088, 0.107, 0.05088, 0.107, -0.2485, 0.369, 0.05088, 0.369, 0.3503, 0.107, 0.3503, 0.107, 0.05088, 0.369, 0.3503, 0.369, 0.6497, 0.107, 0.6497, 0.107, 0.3503, 0.369, 0.6497, 0.369, 0.9491, 0.107, 0.9491, 0.107, 0.6497, 0.369, 0.9491, 0.369, 1.249, 0.107, 1.249, 0.107, 0.9491, 0.369, 1.249, 0.369, 1.548, 0.107, 1.548, 0.107, 1.249, 0.369, 1.548, 0.369, 1.847, 0.107, 1.847, 0.107, 1.548, 0.369, 1.847, 0.369, 2.147, 0.107, 2.147, 0.107, 1.847, 0.631, -1.446, 0.631, -1.147, 0.369, -1.147, 0.369, -1.446, 0.631, -1.147, 0.631, -0.8474, 0.369, -0.8474, 0.369, -1.147, 0.631, -0.8474, 0.631, -0.548, 0.369, -0.548, 0.369, -0.8474, 0.631, -0.548, 0.631, -0.2485, 0.369, -0.2485, 0.369, -0.548, 0.631, -0.2485, 0.631, 0.05088, 0.369, 0.05088, 0.369, -0.2485, 0.631, 0.05088, 0.631, 0.3503, 0.369, 0.3503, 0.369, 0.05088, 0.631, 0.3503, 0.631, 0.6497, 0.369, 0.6497, 0.369, 0.3503, 0.631, 0.6497, 0.631, 0.9491, 0.369, 0.9491, 0.369, 0.6497, 0.631, 0.9491, 0.631, 1.249, 0.369, 1.249, 0.369, 0.9491, 0.631, 1.249, 0.631, 1.548, 0.369, 1.548, 0.369, 1.249, 0.631, 1.548, 0.631, 1.847, 0.369, 1.847, 0.369, 1.548, 0.631, 1.847, 0.631, 2.147, 0.369, 2.147, 0.369, 1.847, 0.893, -1.446, 0.893, -1.147, 0.631, -1.147, 0.631, -1.446, 0.893, -1.147, 0.893, -0.8474, 0.631, -0.8474, 0.631, -1.147, 0.893, -0.8474, 0.893, -0.548, 0.631, -0.548, 0.631, -0.8474, 0.893, -0.548, 0.893, -0.2485, 0.631, -0.2485, 0.631, -0.548, 0.893, -0.2485, 0.893, 0.05088, 0.631, 0.05088, 0.631, -0.2485, 0.893, 0.05088, 0.893, 0.3503, 0.631, 0.3503, 0.631, 0.05088, 0.893, 0.3503, 0.893, 0.6497, 0.631, 0.6497, 0.631, 0.3503, 0.893, 0.6497, 0.893, 0.9491, 0.631, 0.9491, 0.631, 0.6497, 0.893, 0.9491, 0.893, 1.249, 0.631, 1.249, 0.631, 0.9491, 0.893, 1.249, 0.893, 1.548, 0.631, 1.548, 0.631, 1.249, 0.893, 1.548, 0.893, 1.847, 0.631, 1.847, 0.631, 1.548, 0.893, 1.847, 0.893, 2.147, 0.631, 2.147, 0.631, 1.847, 1.155, -1.446, 1.155, -1.147, 0.893, -1.147, 0.893, -1.446, 1.155, -1.147, 1.155, -0.8474, 0.893, -0.8474, 0.893, -1.147, 1.155, -0.8474, 1.155, -0.548, 0.893, -0.548, 0.893, -0.8474, 1.155, -0.548, 1.155, -0.2485, 0.893, -0.2485, 0.893, -0.548, 1.155, -0.2485, 1.155, 0.05088, 0.893, 0.05088, 0.893, -0.2485, 1.155, 0.05088, 1.155, 0.3503, 0.893, 0.3503, 0.893, 0.05088, 1.155, 0.3503, 1.155, 0.6497, 0.893, 0.6497, 0.893, 0.3503, 1.155, 0.6497, 1.155, 0.9491, 0.893, 0.9491, 0.893, 0.6497, 1.155, 0.9491, 1.155, 1.249, 0.893, 1.249, 0.893, 0.9491, 1.155, 1.249, 1.155, 1.548, 0.893, 1.548, 0.893, 1.249, 1.155, 1.548, 1.155, 1.847, 0.893, 1.847, 0.893, 1.548, 1.155, 1.847, 1.155, 2.147, 0.893, 2.147, 0.893, 1.847, 1.417, -1.446, 1.417, -1.147, 1.155, -1.147, 1.155, -1.446, 1.417, -1.147, 1.417, -0.8474, 1.155, -0.8474, 1.155, -1.147, 1.417, -0.8474, 1.417, -0.548, 1.155, -0.548, 1.155, -0.8474, 1.417, -0.548, 1.417, -0.2485, 1.155, -0.2485, 1.155, -0.548, 1.417, -0.2485, 1.417, 0.05088, 1.155, 0.05088, 1.155, -0.2485, 1.417, 0.05088, 1.417, 0.3503, 1.155, 0.3503, 1.155, 0.05088, 1.417, 0.3503, 1.417, 0.6497, 1.155, 0.6497, 1.155, 0.3503, 1.417, 0.6497, 1.417, 0.9491, 1.155, 0.9491, 1.155, 0.6497, 1.417, 0.9491, 1.417, 1.249, 1.155, 1.249, 1.155, 0.9491, 1.417, 1.249, 1.417, 1.548, 1.155, 1.548, 1.155, 1.249, 1.417, 1.548, 1.417, 1.847, 1.155, 1.847, 1.155, 1.548, 1.417, 1.847, 1.417, 2.147, 1.155, 2.147, 1.155, 1.847, 1.679, -1.446, 1.679, -1.147, 1.417, -1.147, 1.417, -1.446, 1.679, -1.147, 1.679, -0.8474, 1.417, -0.8474, 1.417, -1.147, 1.679, -0.8474, 1.679, -0.548, 1.417, -0.548, 1.417, -0.8474, 1.679, -0.548, 1.679, -0.2485, 1.417, -0.2485, 1.417, -0.548, 1.679, -0.2485, 1.679, 0.05088, 1.417, 0.05088, 1.417, -0.2485, 1.679, 0.05088, 1.679, 0.3503, 1.417, 0.3503, 1.417, 0.05088, 1.679, 0.3503, 1.679, 0.6497, 1.417, 0.6497, 1.417, 0.3503, 1.679, 0.6497, 1.679, 0.9491, 1.417, 0.9491, 1.417, 0.6497, 1.679, 0.9491, 1.679, 1.249, 1.417, 1.249, 1.417, 0.9491, 1.679, 1.249, 1.679, 1.548, 1.417, 1.548, 1.417, 1.249, 1.679, 1.548, 1.679, 1.847, 1.417, 1.847, 1.417, 1.548, 1.679, 1.847, 1.679, 2.147, 1.417, 2.147, 1.417, 1.847, -0.4169, -1.446, -0.4169, -1.147, -0.6789, -1.147, -0.6789, -1.446, -0.4169, -1.147, -0.4169, -0.8474, -0.6789, -0.8474, -0.6789, -1.147, -0.4169, -0.8474, -0.4169, -0.548, -0.6789, -0.548, -0.6789, -0.8474, -0.4169, -0.548, -0.4169, -0.2485, -0.6789, -0.2485, -0.6789, -0.548, -0.4169, -0.2485, -0.4169, 0.05088, -0.6789, 0.05088, -0.6789, -0.2485, -0.4169, 0.05088, -0.4169, 0.3503, -0.6789, 0.3503, -0.6789, 0.05088, -0.4169, 0.3503, -0.4169, 0.6497, -0.6789, 0.6497, -0.6789, 0.3503, -0.4169, 0.6497, -0.4169, 0.9491, -0.6789, 0.9491, -0.6789, 0.6497, -0.4169, 0.9491, -0.4169, 1.249, -0.6789, 1.249, -0.6789, 0.9491, -0.4169, 1.249, -0.4169, 1.548, -0.6789, 1.548, -0.6789, 1.249, -0.4169, 1.548, -0.4169, 1.847, -0.6789, 1.847, -0.6789, 1.548, -0.4169, 1.847, -0.4169, 2.147, -0.6789, 2.147, -0.6789, 1.847])
me_cube_003.update()

# ---- objects
ob_cube = bpy.data.objects.new('Cube', me_cube_001)
ob_frame = bpy.data.objects.new('Frame', me_cube_002)
ob_screen = bpy.data.objects.new('Screen', me_cube_003)

# ---- transforms, parenting, visibility, modifiers, constraints
ob_cube.location = (0.0, 0.0, 0.0)
ob_frame.location = (0.0, 0.0, 0.0)
ob_screen.location = (0.0, 0.0, 0.0)

# ---- collection membership
col_collection.objects.link(ob_cube)
col_collection.objects.link(ob_frame)
col_collection.objects.link(ob_screen)

# ---- scene / render settings (as saved in the file)
scene.frame_start = 1; scene.frame_end = 250; scene.frame_set(1)
scene.render.engine = 'BLENDER_EEVEE_NEXT'
scene.cycles.sampling_pattern = 'TABULATED_SOBOL'
scene.cycles.use_light_tree = False
scene.view_settings.view_transform = 'Filmic'
bpy.context.view_layer.update()

# ---- added for rendering (the .blend has no active camera and no usable light): camera, sun
cam_auto = bpy.data.cameras.new('AutoCamera')
cam_auto.lens = 50.0
cam_auto.sensor_width = 36.0
cam_auto.clip_end = 1000.0
ob_auto_camera = bpy.data.objects.new('AutoCamera', cam_auto)
scene.collection.objects.link(ob_auto_camera)
ob_auto_camera.location = (6.16342, -5.46416, 4.44206)
ob_auto_camera.rotation_euler = (1.09748, -7.21219e-08, 0.694738)
scene.camera = ob_auto_camera
light_auto_sun = bpy.data.lights.new('AutoSun', 'SUN')
light_auto_sun.energy = 3.0
light_auto_sun.angle = 0.0523599
ob_auto_sun = bpy.data.objects.new('AutoSun', light_auto_sun)
scene.collection.objects.link(ob_auto_sun)
ob_auto_sun.rotation_euler = (0.872665, 0.174533, 0.523599)
bpy.context.view_layer.update()
